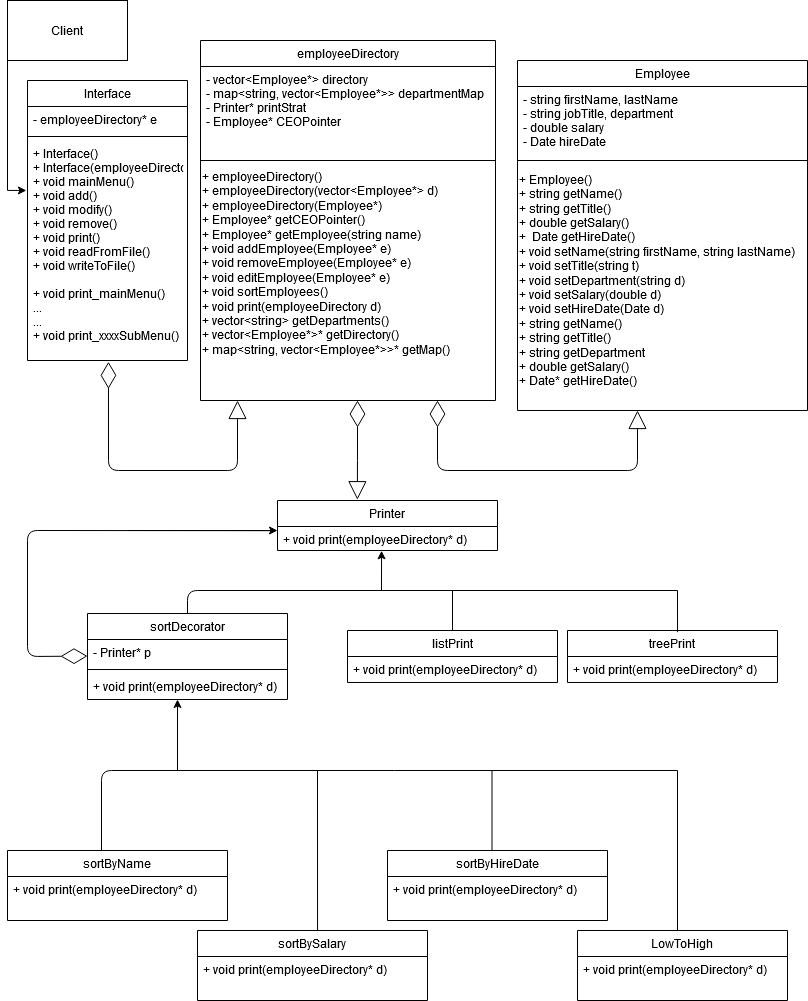

The diagram above was exported from draw.io. Its source (the exported page's mxGraphModel, read from the mxfile embedded in the PNG):
<mxGraphModel dx="1294" dy="1701" grid="1" gridSize="10" guides="1" tooltips="1" connect="1" arrows="1" fold="1" page="1" pageScale="1" pageWidth="827" pageHeight="1169" math="0" shadow="0">
  <root>
    <mxCell id="WIyWlLk6GJQsqaUBKTNV-0" />
    <mxCell id="WIyWlLk6GJQsqaUBKTNV-1" parent="WIyWlLk6GJQsqaUBKTNV-0" />
    <mxCell id="zkfFHV4jXpPFQw0GAbJ--0" value="Employee" style="swimlane;fontStyle=0;align=center;verticalAlign=top;childLayout=stackLayout;horizontal=1;startSize=26;horizontalStack=0;resizeParent=1;resizeLast=0;collapsible=1;marginBottom=0;rounded=0;shadow=0;strokeWidth=1;" parent="WIyWlLk6GJQsqaUBKTNV-1" vertex="1">
      <mxGeometry x="520" y="70" width="290" height="350" as="geometry">
        <mxRectangle x="230" y="140" width="160" height="26" as="alternateBounds" />
      </mxGeometry>
    </mxCell>
    <mxCell id="zkfFHV4jXpPFQw0GAbJ--1" value="- string firstName, lastName&#10;- string jobTitle, department&#10;- double salary&#10;- Date hireDate&#10; " style="text;align=left;verticalAlign=top;spacingLeft=4;spacingRight=4;overflow=hidden;rotatable=0;points=[[0,0.5],[1,0.5]];portConstraint=eastwest;" parent="zkfFHV4jXpPFQw0GAbJ--0" vertex="1">
      <mxGeometry y="26" width="290" height="64" as="geometry" />
    </mxCell>
    <mxCell id="zkfFHV4jXpPFQw0GAbJ--4" value="" style="line;html=1;strokeWidth=1;align=left;verticalAlign=middle;spacingTop=-1;spacingLeft=3;spacingRight=3;rotatable=0;labelPosition=right;points=[];portConstraint=eastwest;" parent="zkfFHV4jXpPFQw0GAbJ--0" vertex="1">
      <mxGeometry y="90" width="290" height="20" as="geometry" />
    </mxCell>
    <mxCell id="ncLB9I373Mylun3lP_Qx-0" value="&lt;div&gt;+ Employee()&lt;/div&gt;&lt;div&gt;+ string getName()&lt;/div&gt;&lt;div align=&quot;left&quot;&gt;+ string getTitle()&lt;/div&gt;&lt;div align=&quot;left&quot;&gt;+ double getSalary()&lt;/div&gt;&lt;div align=&quot;left&quot;&gt;+&amp;nbsp; Date getHireDate()&lt;br&gt;&lt;/div&gt;&lt;div align=&quot;left&quot;&gt;+ void setName(string firstName, string lastName)&lt;br&gt;&lt;/div&gt;&lt;div align=&quot;left&quot;&gt;+ void setTitle(string t)&lt;/div&gt;&lt;div align=&quot;left&quot;&gt;+ void setDepartment(string d)&lt;br&gt;&lt;/div&gt;&lt;div align=&quot;left&quot;&gt;+ void setSalary(double d)&lt;/div&gt;&lt;div align=&quot;left&quot;&gt;+ void setHireDate(Date d) &lt;br&gt;&lt;/div&gt;&lt;div align=&quot;left&quot;&gt;+ string getName()&lt;/div&gt;&lt;div align=&quot;left&quot;&gt;+ string getTitle()&lt;/div&gt;&lt;div align=&quot;left&quot;&gt;+ string getDepartment&lt;/div&gt;&lt;div align=&quot;left&quot;&gt;+ double getSalary()&lt;/div&gt;&lt;div align=&quot;left&quot;&gt;+ Date* getHireDate()&lt;br&gt;&lt;/div&gt;" style="text;html=1;align=left;verticalAlign=middle;resizable=0;points=[];autosize=1;" parent="zkfFHV4jXpPFQw0GAbJ--0" vertex="1">
      <mxGeometry y="110" width="290" height="220" as="geometry" />
    </mxCell>
    <mxCell id="zkfFHV4jXpPFQw0GAbJ--6" value="LowToHigh" style="swimlane;fontStyle=0;align=center;verticalAlign=top;childLayout=stackLayout;horizontal=1;startSize=26;horizontalStack=0;resizeParent=1;resizeLast=0;collapsible=1;marginBottom=0;rounded=0;shadow=0;strokeWidth=1;" parent="WIyWlLk6GJQsqaUBKTNV-1" vertex="1">
      <mxGeometry x="580" y="940" width="210" height="70" as="geometry">
        <mxRectangle x="130" y="380" width="160" height="26" as="alternateBounds" />
      </mxGeometry>
    </mxCell>
    <mxCell id="zkfFHV4jXpPFQw0GAbJ--11" value="+ void print(employeeDirectory* d)" style="text;align=left;verticalAlign=top;spacingLeft=4;spacingRight=4;overflow=hidden;rotatable=0;points=[[0,0.5],[1,0.5]];portConstraint=eastwest;" parent="zkfFHV4jXpPFQw0GAbJ--6" vertex="1">
      <mxGeometry y="26" width="210" height="26" as="geometry" />
    </mxCell>
    <mxCell id="ncLB9I373Mylun3lP_Qx-1" value="employeeDirectory" style="swimlane;fontStyle=0;align=center;verticalAlign=top;childLayout=stackLayout;horizontal=1;startSize=26;horizontalStack=0;resizeParent=1;resizeLast=0;collapsible=1;marginBottom=0;rounded=0;shadow=0;strokeWidth=1;" parent="WIyWlLk6GJQsqaUBKTNV-1" vertex="1">
      <mxGeometry x="203" y="50" width="295" height="360" as="geometry">
        <mxRectangle x="230" y="140" width="160" height="26" as="alternateBounds" />
      </mxGeometry>
    </mxCell>
    <mxCell id="ncLB9I373Mylun3lP_Qx-2" value="- vector&lt;Employee*&gt; directory&#10;- map&lt;string, vector&lt;Employee*&gt;&gt; departmentMap&#10;- Printer* printStrat&#10;- Employee* CEOPointer&#10;&#10;" style="text;align=left;verticalAlign=top;spacingLeft=4;spacingRight=4;overflow=hidden;rotatable=0;points=[[0,0.5],[1,0.5]];portConstraint=eastwest;" parent="ncLB9I373Mylun3lP_Qx-1" vertex="1">
      <mxGeometry y="26" width="295" height="84" as="geometry" />
    </mxCell>
    <mxCell id="ncLB9I373Mylun3lP_Qx-3" value="" style="line;html=1;strokeWidth=1;align=left;verticalAlign=middle;spacingTop=-1;spacingLeft=3;spacingRight=3;rotatable=0;labelPosition=right;points=[];portConstraint=eastwest;" parent="ncLB9I373Mylun3lP_Qx-1" vertex="1">
      <mxGeometry y="110" width="295" height="20" as="geometry" />
    </mxCell>
    <mxCell id="ncLB9I373Mylun3lP_Qx-4" value="&lt;div&gt;+ employeeDirectory()&lt;/div&gt;&lt;div&gt;+ employeeDirectory(vector&amp;lt;Employee*&amp;gt; d)&lt;/div&gt;&lt;div&gt;+ employeeDirectory(Employee*)&lt;/div&gt;&lt;div&gt;+ Employee* getCEOPointer()&lt;br&gt;&lt;/div&gt;&lt;div&gt;+ Employee* getEmployee(string name)&lt;br&gt;&lt;/div&gt;&lt;div&gt;+ void addEmployee(Employee* e)&lt;/div&gt;&lt;div&gt;+ void removeEmployee(Employee* e)&lt;/div&gt;&lt;div&gt;+ void editEmployee(Employee* e)&lt;/div&gt;&lt;div&gt;+ void sortEmployees()&lt;/div&gt;&lt;div&gt;+ void print(employeeDirectory d)&lt;/div&gt;&lt;div&gt;+ vector&amp;lt;string&amp;gt; getDepartments()&lt;/div&gt;&lt;div&gt;+ vector&amp;lt;Employee*&amp;gt;* getDirectory()&lt;/div&gt;&lt;div&gt;+ map&amp;lt;string, vector&amp;lt;Employee*&amp;gt;&amp;gt;* getMap()&lt;/div&gt;&lt;div&gt;&lt;br&gt;&lt;/div&gt;" style="text;html=1;align=left;verticalAlign=middle;resizable=0;points=[];autosize=1;" parent="ncLB9I373Mylun3lP_Qx-1" vertex="1">
      <mxGeometry y="130" width="295" height="200" as="geometry" />
    </mxCell>
    <mxCell id="ncLB9I373Mylun3lP_Qx-6" value="sortBySalary" style="swimlane;fontStyle=0;align=center;verticalAlign=top;childLayout=stackLayout;horizontal=1;startSize=26;horizontalStack=0;resizeParent=1;resizeLast=0;collapsible=1;marginBottom=0;rounded=0;shadow=0;strokeWidth=1;" parent="WIyWlLk6GJQsqaUBKTNV-1" vertex="1">
      <mxGeometry x="200" y="940" width="230" height="70" as="geometry">
        <mxRectangle x="130" y="380" width="160" height="26" as="alternateBounds" />
      </mxGeometry>
    </mxCell>
    <mxCell id="ncLB9I373Mylun3lP_Qx-7" value="+ void print(employeeDirectory* d)" style="text;align=left;verticalAlign=top;spacingLeft=4;spacingRight=4;overflow=hidden;rotatable=0;points=[[0,0.5],[1,0.5]];portConstraint=eastwest;" parent="ncLB9I373Mylun3lP_Qx-6" vertex="1">
      <mxGeometry y="26" width="230" height="26" as="geometry" />
    </mxCell>
    <mxCell id="ncLB9I373Mylun3lP_Qx-8" value="sortByName" style="swimlane;fontStyle=0;align=center;verticalAlign=top;childLayout=stackLayout;horizontal=1;startSize=26;horizontalStack=0;resizeParent=1;resizeLast=0;collapsible=1;marginBottom=0;rounded=0;shadow=0;strokeWidth=1;" parent="WIyWlLk6GJQsqaUBKTNV-1" vertex="1">
      <mxGeometry x="10" y="860" width="220" height="70" as="geometry">
        <mxRectangle x="130" y="380" width="160" height="26" as="alternateBounds" />
      </mxGeometry>
    </mxCell>
    <mxCell id="ncLB9I373Mylun3lP_Qx-9" value="+ void print(employeeDirectory* d)" style="text;align=left;verticalAlign=top;spacingLeft=4;spacingRight=4;overflow=hidden;rotatable=0;points=[[0,0.5],[1,0.5]];portConstraint=eastwest;" parent="ncLB9I373Mylun3lP_Qx-8" vertex="1">
      <mxGeometry y="26" width="220" height="26" as="geometry" />
    </mxCell>
    <mxCell id="ncLB9I373Mylun3lP_Qx-11" style="edgeStyle=orthogonalEdgeStyle;rounded=0;orthogonalLoop=1;jettySize=auto;html=1;entryX=-0.007;entryY=0.227;entryDx=0;entryDy=0;entryPerimeter=0;" parent="WIyWlLk6GJQsqaUBKTNV-1" source="ncLB9I373Mylun3lP_Qx-10" target="Ujg3SM2CT3fB0SYNp8tm-12" edge="1">
      <mxGeometry relative="1" as="geometry">
        <Array as="points">
          <mxPoint x="10" y="200" />
        </Array>
        <mxPoint x="40" y="200" as="targetPoint" />
      </mxGeometry>
    </mxCell>
    <mxCell id="ncLB9I373Mylun3lP_Qx-10" value="&lt;div&gt;Client&lt;/div&gt;" style="rounded=0;whiteSpace=wrap;html=1;" parent="WIyWlLk6GJQsqaUBKTNV-1" vertex="1">
      <mxGeometry x="10" y="10" width="120" height="60" as="geometry" />
    </mxCell>
    <mxCell id="ncLB9I373Mylun3lP_Qx-22" value="treePrint" style="swimlane;fontStyle=0;align=center;verticalAlign=top;childLayout=stackLayout;horizontal=1;startSize=26;horizontalStack=0;resizeParent=1;resizeLast=0;collapsible=1;marginBottom=0;rounded=0;shadow=0;strokeWidth=1;" parent="WIyWlLk6GJQsqaUBKTNV-1" vertex="1">
      <mxGeometry x="570" y="640" width="210" height="52" as="geometry">
        <mxRectangle x="130" y="380" width="160" height="26" as="alternateBounds" />
      </mxGeometry>
    </mxCell>
    <mxCell id="ncLB9I373Mylun3lP_Qx-23" value="+ void print(employeeDirectory* d)" style="text;align=left;verticalAlign=top;spacingLeft=4;spacingRight=4;overflow=hidden;rotatable=0;points=[[0,0.5],[1,0.5]];portConstraint=eastwest;" parent="ncLB9I373Mylun3lP_Qx-22" vertex="1">
      <mxGeometry y="26" width="210" height="26" as="geometry" />
    </mxCell>
    <mxCell id="ncLB9I373Mylun3lP_Qx-24" value="listPrint" style="swimlane;fontStyle=0;align=center;verticalAlign=top;childLayout=stackLayout;horizontal=1;startSize=26;horizontalStack=0;resizeParent=1;resizeLast=0;collapsible=1;marginBottom=0;rounded=0;shadow=0;strokeWidth=1;" parent="WIyWlLk6GJQsqaUBKTNV-1" vertex="1">
      <mxGeometry x="350" y="640" width="210" height="52" as="geometry">
        <mxRectangle x="130" y="380" width="160" height="26" as="alternateBounds" />
      </mxGeometry>
    </mxCell>
    <mxCell id="ncLB9I373Mylun3lP_Qx-25" value="+ void print(employeeDirectory* d)" style="text;align=left;verticalAlign=top;spacingLeft=4;spacingRight=4;overflow=hidden;rotatable=0;points=[[0,0.5],[1,0.5]];portConstraint=eastwest;" parent="ncLB9I373Mylun3lP_Qx-24" vertex="1">
      <mxGeometry y="26" width="210" height="26" as="geometry" />
    </mxCell>
    <mxCell id="ncLB9I373Mylun3lP_Qx-51" value="Printer" style="swimlane;fontStyle=0;align=center;verticalAlign=top;childLayout=stackLayout;horizontal=1;startSize=26;horizontalStack=0;resizeParent=1;resizeParentMax=0;resizeLast=0;collapsible=1;marginBottom=0;" parent="WIyWlLk6GJQsqaUBKTNV-1" vertex="1">
      <mxGeometry x="280" y="510" width="220" height="50" as="geometry" />
    </mxCell>
    <mxCell id="ncLB9I373Mylun3lP_Qx-52" value="+ void print(employeeDirectory* d)&#10;" style="text;strokeColor=none;fillColor=none;align=left;verticalAlign=top;spacingLeft=4;spacingRight=4;overflow=hidden;rotatable=0;points=[[0,0.5],[1,0.5]];portConstraint=eastwest;" parent="ncLB9I373Mylun3lP_Qx-51" vertex="1">
      <mxGeometry y="26" width="220" height="24" as="geometry" />
    </mxCell>
    <mxCell id="Yen9hbCy0jKfW8sIXHoz-10" value="sortByHireDate" style="swimlane;fontStyle=0;align=center;verticalAlign=top;childLayout=stackLayout;horizontal=1;startSize=26;horizontalStack=0;resizeParent=1;resizeLast=0;collapsible=1;marginBottom=0;rounded=0;shadow=0;strokeWidth=1;" parent="WIyWlLk6GJQsqaUBKTNV-1" vertex="1">
      <mxGeometry x="390" y="860" width="220" height="70" as="geometry">
        <mxRectangle x="130" y="380" width="160" height="26" as="alternateBounds" />
      </mxGeometry>
    </mxCell>
    <mxCell id="Yen9hbCy0jKfW8sIXHoz-11" value="+ void print(employeeDirectory* d)" style="text;align=left;verticalAlign=top;spacingLeft=4;spacingRight=4;overflow=hidden;rotatable=0;points=[[0,0.5],[1,0.5]];portConstraint=eastwest;" parent="Yen9hbCy0jKfW8sIXHoz-10" vertex="1">
      <mxGeometry y="26" width="220" height="26" as="geometry" />
    </mxCell>
    <mxCell id="Yen9hbCy0jKfW8sIXHoz-24" value="" style="endArrow=none;html=1;exitX=0.5;exitY=0;exitDx=0;exitDy=0;" parent="WIyWlLk6GJQsqaUBKTNV-1" edge="1">
      <mxGeometry width="50" height="50" relative="1" as="geometry">
        <mxPoint x="190" y="640" as="sourcePoint" />
        <mxPoint x="680" y="600" as="targetPoint" />
        <Array as="points">
          <mxPoint x="190" y="600" />
        </Array>
      </mxGeometry>
    </mxCell>
    <mxCell id="Yen9hbCy0jKfW8sIXHoz-25" value="" style="endArrow=none;html=1;exitX=0.5;exitY=0;exitDx=0;exitDy=0;" parent="WIyWlLk6GJQsqaUBKTNV-1" source="ncLB9I373Mylun3lP_Qx-24" edge="1">
      <mxGeometry width="50" height="50" relative="1" as="geometry">
        <mxPoint x="460" y="650" as="sourcePoint" />
        <mxPoint x="455" y="600" as="targetPoint" />
      </mxGeometry>
    </mxCell>
    <mxCell id="Yen9hbCy0jKfW8sIXHoz-26" value="" style="endArrow=none;html=1;exitX=0.524;exitY=0.031;exitDx=0;exitDy=0;exitPerimeter=0;" parent="WIyWlLk6GJQsqaUBKTNV-1" source="ncLB9I373Mylun3lP_Qx-22" edge="1">
      <mxGeometry width="50" height="50" relative="1" as="geometry">
        <mxPoint x="465" y="640" as="sourcePoint" />
        <mxPoint x="680" y="600" as="targetPoint" />
      </mxGeometry>
    </mxCell>
    <mxCell id="Yen9hbCy0jKfW8sIXHoz-28" value="" style="endArrow=none;html=1;" parent="WIyWlLk6GJQsqaUBKTNV-1" edge="1">
      <mxGeometry width="50" height="50" relative="1" as="geometry">
        <mxPoint x="104" y="860" as="sourcePoint" />
        <mxPoint x="680" y="780" as="targetPoint" />
        <Array as="points">
          <mxPoint x="104" y="780" />
        </Array>
      </mxGeometry>
    </mxCell>
    <mxCell id="Yen9hbCy0jKfW8sIXHoz-29" value="" style="endArrow=none;html=1;" parent="WIyWlLk6GJQsqaUBKTNV-1" edge="1">
      <mxGeometry width="50" height="50" relative="1" as="geometry">
        <mxPoint x="680" y="940" as="sourcePoint" />
        <mxPoint x="680" y="780" as="targetPoint" />
      </mxGeometry>
    </mxCell>
    <mxCell id="Yen9hbCy0jKfW8sIXHoz-30" value="" style="endArrow=none;html=1;" parent="WIyWlLk6GJQsqaUBKTNV-1" edge="1">
      <mxGeometry width="50" height="50" relative="1" as="geometry">
        <mxPoint x="494.5" y="859.9999999999998" as="sourcePoint" />
        <mxPoint x="494.5" y="779.9999999999998" as="targetPoint" />
      </mxGeometry>
    </mxCell>
    <mxCell id="Yen9hbCy0jKfW8sIXHoz-31" value="" style="endArrow=none;html=1;exitX=0.522;exitY=0.005;exitDx=0;exitDy=0;exitPerimeter=0;" parent="WIyWlLk6GJQsqaUBKTNV-1" edge="1" source="ncLB9I373Mylun3lP_Qx-6">
      <mxGeometry width="50" height="50" relative="1" as="geometry">
        <mxPoint x="316" y="940" as="sourcePoint" />
        <mxPoint x="320" y="780" as="targetPoint" />
      </mxGeometry>
    </mxCell>
    <mxCell id="Ujg3SM2CT3fB0SYNp8tm-4" value="" style="endArrow=diamondThin;endFill=0;endSize=24;html=1;" edge="1" parent="WIyWlLk6GJQsqaUBKTNV-1">
      <mxGeometry width="160" relative="1" as="geometry">
        <mxPoint x="360" y="460" as="sourcePoint" />
        <mxPoint x="360" y="410" as="targetPoint" />
      </mxGeometry>
    </mxCell>
    <mxCell id="Ujg3SM2CT3fB0SYNp8tm-7" value="" style="endArrow=diamondThin;endFill=0;endSize=24;html=1;exitX=-0.007;exitY=0.174;exitDx=0;exitDy=0;exitPerimeter=0;entryX=0;entryY=0.638;entryDx=0;entryDy=0;entryPerimeter=0;" edge="1" parent="WIyWlLk6GJQsqaUBKTNV-1" source="ncLB9I373Mylun3lP_Qx-52" target="Ujg3SM2CT3fB0SYNp8tm-20">
      <mxGeometry width="160" relative="1" as="geometry">
        <mxPoint x="160" y="550" as="sourcePoint" />
        <mxPoint x="80" y="665.58" as="targetPoint" />
        <Array as="points">
          <mxPoint x="30" y="540" />
          <mxPoint x="30" y="666" />
        </Array>
      </mxGeometry>
    </mxCell>
    <mxCell id="Ujg3SM2CT3fB0SYNp8tm-8" value="" style="endArrow=classic;html=1;" edge="1" parent="WIyWlLk6GJQsqaUBKTNV-1">
      <mxGeometry width="50" height="50" relative="1" as="geometry">
        <mxPoint x="130" y="540" as="sourcePoint" />
        <mxPoint x="280" y="540" as="targetPoint" />
      </mxGeometry>
    </mxCell>
    <mxCell id="Ujg3SM2CT3fB0SYNp8tm-9" value="Interface" style="swimlane;fontStyle=0;align=center;verticalAlign=top;childLayout=stackLayout;horizontal=1;startSize=26;horizontalStack=0;resizeParent=1;resizeParentMax=0;resizeLast=0;collapsible=1;marginBottom=0;" vertex="1" parent="WIyWlLk6GJQsqaUBKTNV-1">
      <mxGeometry x="30" y="90" width="160" height="280" as="geometry" />
    </mxCell>
    <mxCell id="Ujg3SM2CT3fB0SYNp8tm-10" value="- employeeDirectory* e" style="text;strokeColor=none;fillColor=none;align=left;verticalAlign=top;spacingLeft=4;spacingRight=4;overflow=hidden;rotatable=0;points=[[0,0.5],[1,0.5]];portConstraint=eastwest;" vertex="1" parent="Ujg3SM2CT3fB0SYNp8tm-9">
      <mxGeometry y="26" width="160" height="26" as="geometry" />
    </mxCell>
    <mxCell id="Ujg3SM2CT3fB0SYNp8tm-11" value="" style="line;strokeWidth=1;fillColor=none;align=left;verticalAlign=middle;spacingTop=-1;spacingLeft=3;spacingRight=3;rotatable=0;labelPosition=right;points=[];portConstraint=eastwest;" vertex="1" parent="Ujg3SM2CT3fB0SYNp8tm-9">
      <mxGeometry y="52" width="160" height="8" as="geometry" />
    </mxCell>
    <mxCell id="Ujg3SM2CT3fB0SYNp8tm-12" value="+ Interface()&#10;+ Interface(employeeDirectory*)&#10;+ void mainMenu()&#10;+ void add()&#10;+ void modify()&#10;+ void remove()&#10;+ void print()&#10;+ void readFromFile()&#10;+ void writeToFile()&#10;&#10;+ void print_mainMenu()&#10;...&#10;...&#10;+ void print_xxxxSubMenu()" style="text;strokeColor=none;fillColor=none;align=left;verticalAlign=top;spacingLeft=4;spacingRight=4;overflow=hidden;rotatable=0;points=[[0,0.5],[1,0.5]];portConstraint=eastwest;" vertex="1" parent="Ujg3SM2CT3fB0SYNp8tm-9">
      <mxGeometry y="60" width="160" height="220" as="geometry" />
    </mxCell>
    <mxCell id="Ujg3SM2CT3fB0SYNp8tm-14" value="" style="endArrow=block;endSize=16;endFill=0;html=1;" edge="1" parent="WIyWlLk6GJQsqaUBKTNV-1">
      <mxGeometry x="-0.0437" y="-40" width="160" relative="1" as="geometry">
        <mxPoint x="640" y="460" as="sourcePoint" />
        <mxPoint x="640" y="420" as="targetPoint" />
        <mxPoint as="offset" />
      </mxGeometry>
    </mxCell>
    <mxCell id="Ujg3SM2CT3fB0SYNp8tm-15" value="" style="endArrow=diamondThin;endFill=0;endSize=24;html=1;" edge="1" parent="WIyWlLk6GJQsqaUBKTNV-1">
      <mxGeometry width="160" relative="1" as="geometry">
        <mxPoint x="640" y="440" as="sourcePoint" />
        <mxPoint x="440" y="410" as="targetPoint" />
        <Array as="points">
          <mxPoint x="640" y="480" />
          <mxPoint x="440" y="480" />
        </Array>
      </mxGeometry>
    </mxCell>
    <mxCell id="Ujg3SM2CT3fB0SYNp8tm-16" value="" style="endArrow=block;endSize=16;endFill=0;html=1;entryX=0.363;entryY=-0.016;entryDx=0;entryDy=0;entryPerimeter=0;" edge="1" parent="WIyWlLk6GJQsqaUBKTNV-1" target="ncLB9I373Mylun3lP_Qx-51">
      <mxGeometry x="0.125" y="-25" width="160" relative="1" as="geometry">
        <mxPoint x="360" y="440" as="sourcePoint" />
        <mxPoint x="390" y="500" as="targetPoint" />
        <Array as="points">
          <mxPoint x="360" y="460" />
        </Array>
        <mxPoint y="1" as="offset" />
      </mxGeometry>
    </mxCell>
    <mxCell id="Ujg3SM2CT3fB0SYNp8tm-17" value="" style="endArrow=classic;html=1;" edge="1" parent="WIyWlLk6GJQsqaUBKTNV-1">
      <mxGeometry width="50" height="50" relative="1" as="geometry">
        <mxPoint x="180" y="780" as="sourcePoint" />
        <mxPoint x="180" y="709" as="targetPoint" />
      </mxGeometry>
    </mxCell>
    <mxCell id="Ujg3SM2CT3fB0SYNp8tm-18" value="" style="endArrow=classic;html=1;entryX=0.473;entryY=1.011;entryDx=0;entryDy=0;entryPerimeter=0;" edge="1" parent="WIyWlLk6GJQsqaUBKTNV-1" target="ncLB9I373Mylun3lP_Qx-52">
      <mxGeometry width="50" height="50" relative="1" as="geometry">
        <mxPoint x="384" y="600" as="sourcePoint" />
        <mxPoint x="370" y="570" as="targetPoint" />
      </mxGeometry>
    </mxCell>
    <mxCell id="Ujg3SM2CT3fB0SYNp8tm-19" value="sortDecorator" style="swimlane;fontStyle=0;align=center;verticalAlign=top;childLayout=stackLayout;horizontal=1;startSize=26;horizontalStack=0;resizeParent=1;resizeParentMax=0;resizeLast=0;collapsible=1;marginBottom=0;" vertex="1" parent="WIyWlLk6GJQsqaUBKTNV-1">
      <mxGeometry x="90" y="623" width="200" height="86" as="geometry" />
    </mxCell>
    <mxCell id="Ujg3SM2CT3fB0SYNp8tm-20" value="- Printer* p" style="text;strokeColor=none;fillColor=none;align=left;verticalAlign=top;spacingLeft=4;spacingRight=4;overflow=hidden;rotatable=0;points=[[0,0.5],[1,0.5]];portConstraint=eastwest;" vertex="1" parent="Ujg3SM2CT3fB0SYNp8tm-19">
      <mxGeometry y="26" width="200" height="26" as="geometry" />
    </mxCell>
    <mxCell id="Ujg3SM2CT3fB0SYNp8tm-21" value="" style="line;strokeWidth=1;fillColor=none;align=left;verticalAlign=middle;spacingTop=-1;spacingLeft=3;spacingRight=3;rotatable=0;labelPosition=right;points=[];portConstraint=eastwest;" vertex="1" parent="Ujg3SM2CT3fB0SYNp8tm-19">
      <mxGeometry y="52" width="200" height="8" as="geometry" />
    </mxCell>
    <mxCell id="Ujg3SM2CT3fB0SYNp8tm-22" value="+ void print(employeeDirectory* d)" style="text;strokeColor=none;fillColor=none;align=left;verticalAlign=top;spacingLeft=4;spacingRight=4;overflow=hidden;rotatable=0;points=[[0,0.5],[1,0.5]];portConstraint=eastwest;" vertex="1" parent="Ujg3SM2CT3fB0SYNp8tm-19">
      <mxGeometry y="60" width="200" height="26" as="geometry" />
    </mxCell>
    <mxCell id="Ujg3SM2CT3fB0SYNp8tm-24" value="" style="endArrow=diamondThin;endFill=0;endSize=24;html=1;entryX=0.506;entryY=1.006;entryDx=0;entryDy=0;entryPerimeter=0;" edge="1" parent="WIyWlLk6GJQsqaUBKTNV-1" target="Ujg3SM2CT3fB0SYNp8tm-12">
      <mxGeometry width="160" relative="1" as="geometry">
        <mxPoint x="240" y="440" as="sourcePoint" />
        <mxPoint x="120" y="400" as="targetPoint" />
        <Array as="points">
          <mxPoint x="240" y="480" />
          <mxPoint x="111" y="480" />
        </Array>
      </mxGeometry>
    </mxCell>
    <mxCell id="Ujg3SM2CT3fB0SYNp8tm-25" value="" style="endArrow=block;endSize=16;endFill=0;html=1;" edge="1" parent="WIyWlLk6GJQsqaUBKTNV-1">
      <mxGeometry x="0.125" y="-25" width="160" relative="1" as="geometry">
        <mxPoint x="240" y="460" as="sourcePoint" />
        <mxPoint x="240" y="410" as="targetPoint" />
        <mxPoint y="1" as="offset" />
      </mxGeometry>
    </mxCell>
  </root>
</mxGraphModel>